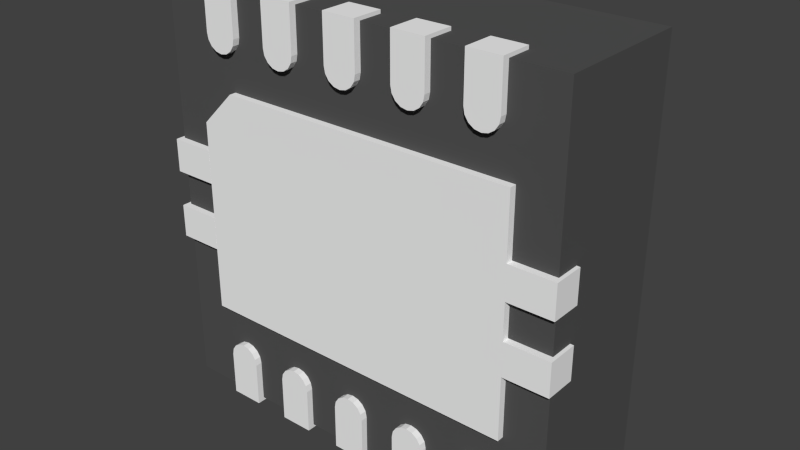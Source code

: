 # Source: VSON10.blend  (saved by Blender 2.92.15; exported with 4.5.12 LTS)
import bpy
from mathutils import Matrix  # noqa: F401  (used for matrix-valued properties, if any)

bpy.ops.wm.read_factory_settings(use_empty=True)
scene = bpy.context.scene
scene.name = 'Scene'

# ---- collections
col_collection_1 = bpy.data.collections.new('Collection 1'); scene.collection.children.link(col_collection_1)

# ---- materials (node trees are filled in below, after node groups)
mat_metal = bpy.data.materials.new('Metal')
mat_metal.alpha_threshold = 0.0
mat_metal.use_transparent_shadow = False
mat_metal.diffuse_color = (0.9201, 0.9201, 0.9201, 1.0)
mat_metal.roughness = 0.5
mat_svgmat = bpy.data.materials.new('SVGMat')
mat_svgmat.alpha_threshold = 0.0
mat_svgmat.use_transparent_shadow = False
mat_svgmat.diffuse_color = (0.5815, 0.5815, 0.5815, 1.0)
mat_svgmat.roughness = 0.5
mat_svgmat.specular_intensity = 0.3
mat_plastic = bpy.data.materials.new('Plastic')
mat_plastic.alpha_threshold = 0.0
mat_plastic.use_transparent_shadow = False
mat_plastic.diffuse_color = (0.087, 0.087, 0.087, 1.0)
mat_plastic.specular_color = (0.01, 0.01, 0.01)
mat_plastic.roughness = 0.5

# ---- material node trees

# ---- world
world_world = bpy.data.worlds.new('World'); scene.world = world_world
world_world.color = (0.05088, 0.05088, 0.05088)
world_world.use_sun_shadow = False
world_world.sun_shadow_jitter_overblur = 0.0
world_world.cycles.sampling_method = 'MANUAL'
world_world.cycles.sample_map_resolution = 256

# ---- meshes
me_plane_001 = bpy.data.meshes.new('Plane.001')
me_plane_001.from_pydata([(-1.12, -1.5, -0.025), (-0.88, -1.5, -0.025), (-1.12, -1.2, -0.025), (-1.12, -1.5, 0.175), (-0.88, -1.5, 0.175), (-1.111, -1.154, -0.025), (-1.085, -1.115, -0.025), (-1.046, -1.089, -0.025), (-1.0, -1.08, -0.025), (-0.9541, -1.089, -0.025), (-0.9151, -1.115, -0.025), (-0.8891, -1.154, -0.025), (-0.88, -1.2, -0.025)], [], [(0, 2, 12, 1), (1, 4, 3, 0), (5, 6, 7, 8, 9, 10, 11, 12, 2)])
me_plane_001.materials.append(mat_metal)
me_plane_001.use_remesh_preserve_volume = False
me_plane_001.use_remesh_preserve_attributes = False
me_plane_001.use_mirror_vertex_groups = False
me_plane_001.update()
me_plane = bpy.data.meshes.new('Plane')
me_plane.from_pydata([(-0.825, -1.2, -0.05), (-0.825, 1.2, -0.05), (0.825, 1.2, -0.05), (-0.825, -1.2, 1.88e-08), (-0.825, 1.2, -1.397e-08), (0.825, 1.2, -1.77e-08), (0.825, -0.95, -0.05), (0.575, -1.2, -0.05), (0.575, -1.2, 1.563e-08), (0.825, -0.95, 1.84e-08)], [], [(6, 2, 5, 9), (0, 7, 8, 3), (1, 0, 3, 4), (2, 1, 4, 5), (3, 8, 9, 5, 4), (8, 7, 6, 9), (0, 1, 2, 6, 7)])
me_plane.materials.append(mat_metal)
me_plane.use_remesh_preserve_volume = False
me_plane.use_remesh_preserve_attributes = False
me_plane.use_mirror_vertex_groups = False
me_plane.update()
me_shapeindexedfaceset = bpy.data.meshes.new('ShapeIndexedFaceSet')
me_shapeindexedfaceset.from_pydata([(-0.3818, 0.09091, 0.0), (-1.432, 1.591, 0.4), (-1.432, 1.591, 0.3), (-1.489, 1.579, 0.4), (-1.489, 1.579, 0.3), (-1.538, 1.547, 0.4), (-1.538, 1.547, 0.3), (-1.57, 1.498, 0.4), (-1.57, 1.498, 0.3), (-1.582, 1.441, 0.4), (-1.582, 1.441, 0.3), (-1.57, 1.384, 0.4), (-1.57, 1.384, 0.3), (-1.538, 1.335, 0.4), (-1.538, 1.335, 0.3), (-1.489, 1.302, 0.4), (-1.489, 1.302, 0.3), (-1.432, 1.291, 0.4), (-1.432, 1.291, 0.3), (-1.374, 1.302, 0.4), (-1.374, 1.302, 0.3), (-1.326, 1.335, 0.4), (-1.326, 1.335, 0.3), (-1.293, 1.384, 0.4), (-1.293, 1.384, 0.3), (-1.282, 1.441, 0.4), (-1.282, 1.441, 0.3), (-1.293, 1.498, 0.4), (-1.293, 1.498, 0.3), (-1.326, 1.547, 0.4), (-1.326, 1.547, 0.3), (-1.374, 1.579, 0.4), (-1.374, 1.579, 0.3)], [], [(1, 2, 4, 3), (3, 4, 6, 5), (5, 6, 8, 7), (7, 8, 10, 9), (9, 10, 12, 11), (11, 12, 14, 13), (13, 14, 16, 15), (15, 16, 18, 17), (17, 18, 20, 19), (19, 20, 22, 21), (21, 22, 24, 23), (23, 24, 26, 25), (25, 26, 28, 27), (27, 28, 30, 29), (4, 2, 32, 30, 28, 26, 24, 22, 20, 18, 16, 14, 12, 10, 8, 6), (31, 32, 2, 1), (29, 30, 32, 31), (1, 3, 5, 7, 9, 11, 13, 15, 17, 19, 21, 23, 25, 27, 29, 31)])
me_shapeindexedfaceset.materials.append(mat_svgmat)
me_shapeindexedfaceset.use_remesh_preserve_volume = False
me_shapeindexedfaceset.use_remesh_preserve_attributes = False
me_shapeindexedfaceset.use_mirror_vertex_groups = False
me_shapeindexedfaceset.update()
me_shapeindexedfaceset_001 = bpy.data.meshes.new('ShapeIndexedFaceSet.001')
me_shapeindexedfaceset_001.from_pydata([(0.0, -5.28e-23, 0.1227), (-1.5, -1.5, 0.01), (1.5, -1.5, 0.01), (-1.5, 1.5, 0.01), (1.5, 1.5, 0.01), (-1.276e-10, 6.382e-11, -0.00584), (-1.5, -1.5, 1.01), (1.5, -1.5, 1.01), (-1.5, 1.5, 1.01), (1.5, 1.5, 1.01)], [(0, 5)], [(1, 2, 7, 6), (1, 6, 8, 3), (6, 7, 9, 8), (1, 3, 4, 2), (3, 8, 9, 4), (7, 2, 4, 9)])
me_shapeindexedfaceset_001.materials.append(mat_plastic)
me_shapeindexedfaceset_001.use_remesh_preserve_volume = False
me_shapeindexedfaceset_001.use_remesh_preserve_attributes = False
me_shapeindexedfaceset_001.use_mirror_vertex_groups = False
me_shapeindexedfaceset_001.update()
me_plane_002 = bpy.data.meshes.new('Plane.002')
me_plane_002.from_pydata([(-1.5, -0.13, -0.025), (-1.5, -0.37, -0.025), (-1.2, -0.13, -0.025), (-1.5, -0.13, 0.175), (-1.5, -0.37, 0.175), (-1.2, -0.37, -0.025)], [], [(0, 2, 5, 1), (1, 4, 3, 0)])
me_plane_002.materials.append(mat_metal)
me_plane_002.use_remesh_preserve_volume = False
me_plane_002.use_remesh_preserve_attributes = False
me_plane_002.use_mirror_vertex_groups = False
me_plane_002.update()

# ---- objects
ob_array_params = bpy.data.objects.new('Array-Params', None)
ob_pins = bpy.data.objects.new('Pins', me_plane_001)
ob_pad = bpy.data.objects.new('Pad', me_plane)
ob_marking = bpy.data.objects.new('Marking', me_shapeindexedfaceset)
ob_package = bpy.data.objects.new('Package', me_shapeindexedfaceset_001)
ob_pins_001 = bpy.data.objects.new('Pins.001', me_plane_002)

# ---- transforms, parenting, visibility, modifiers, constraints
ob_array_params.location = (0.0, 0.0, 0.0)
ob_array_params.rotation_euler = (-1.571, -1.571, 0.0)
ob_array_params.empty_display_type = 'ARROWS'
ob_array_params.empty_image_offset = (0.0, 0.0)
ob_array_params.lineart.crease_threshold = 0.0
ob_pins.location = (5.96e-08, 0.0, -1.192e-07)
ob_pins.rotation_euler = (-1.571, -2.384e-07, 0.0)
ob_pins.lineart.crease_threshold = 0.0
_m = ob_pins.modifiers.new('Solidify', 'SOLIDIFY')
_m.thickness = 0.05
_m.offset = 0.0
_m.use_even_offset = True
_m.nonmanifold_thickness_mode = 'FIXED'
_m.nonmanifold_merge_threshold = 0.0003
_m = ob_pins.modifiers.new('Array', 'ARRAY')
_m.count = 5
_m.use_constant_offset = True
_m.constant_offset_displace = (0.5, 0.0, 0.0)
_m.use_relative_offset = False
_m = ob_pins.modifiers.new('Mirror', 'MIRROR')
_m.mirror_object = ob_array_params
ob_pad.location = (0.0, 0.0, 0.0)
ob_pad.rotation_euler = (-1.571, -1.571, 0.0)
ob_pad.lineart.crease_threshold = 0.0
ob_marking.location = (0.4, 0.63, -0.3)
ob_marking.rotation_euler = (-1.571, -3.142, -0.0)
ob_marking.scale = (-1.0, 1.0, 1.0)
ob_marking.lineart.crease_threshold = 0.0
ob_package.location = (0.0, -0.01, 0.0)
ob_package.rotation_euler = (-1.571, -3.142, -0.0)
ob_package.scale = (-1.0, 1.0, 1.0)
ob_package.lineart.crease_threshold = 0.0
ob_pins_001.location = (5.96e-08, 0.0, -1.192e-07)
ob_pins_001.rotation_euler = (-1.571, -2.384e-07, 0.0)
ob_pins_001.lineart.crease_threshold = 0.0
_m = ob_pins_001.modifiers.new('Solidify', 'SOLIDIFY')
_m.thickness = 0.05
_m.offset = 0.0
_m.use_even_offset = True
_m.nonmanifold_thickness_mode = 'FIXED'
_m.nonmanifold_merge_threshold = 0.0003
_m = ob_pins_001.modifiers.new('Array', 'ARRAY')
_m.use_constant_offset = True
_m.constant_offset_displace = (0.0, 0.5, 0.0)
_m.use_relative_offset = False
_m = ob_pins_001.modifiers.new('Mirror', 'MIRROR')
_m.use_axis = (False, True, False)
_m.mirror_object = ob_array_params

# ---- collection membership
col_collection_1.objects.link(ob_array_params)
col_collection_1.objects.link(ob_pins)
col_collection_1.objects.link(ob_pad)
col_collection_1.objects.link(ob_marking)
col_collection_1.objects.link(ob_package)
col_collection_1.objects.link(ob_pins_001)

# ---- scene / render settings (as saved in the file)
scene.frame_start = 1; scene.frame_end = 250; scene.frame_set(10)
scene.render.engine = 'BLENDER_EEVEE_NEXT'
scene.render.resolution_percentage = 50
scene.render.dither_intensity = 0.0
scene.cycles.use_denoising = False
scene.cycles.samples = 10
scene.cycles.sampling_pattern = 'TABULATED_SOBOL'
scene.cycles.light_sampling_threshold = 0.0
scene.cycles.use_adaptive_sampling = False
scene.cycles.use_light_tree = False
scene.cycles.blur_glossy = 0.0
scene.cycles.pixel_filter_type = 'GAUSSIAN'
scene.cycles.sample_clamp_indirect = 0.0
scene.view_settings.view_transform = 'Standard'
bpy.context.view_layer.update()

# ---- added for rendering (the .blend has no active camera and no usable light): camera, sun
cam_auto = bpy.data.cameras.new('AutoCamera')
cam_auto.lens = 50.0
cam_auto.sensor_width = 36.0
cam_auto.clip_end = 1000.0
ob_auto_camera = bpy.data.objects.new('AutoCamera', cam_auto)
scene.collection.objects.link(ob_auto_camera)
ob_auto_camera.location = (4.11413, -4.44696, 3.2913)
ob_auto_camera.rotation_euler = (1.09748, -7.21219e-08, 0.694738)
scene.camera = ob_auto_camera
light_auto_sun = bpy.data.lights.new('AutoSun', 'SUN')
light_auto_sun.energy = 3.0
light_auto_sun.angle = 0.0523599
ob_auto_sun = bpy.data.objects.new('AutoSun', light_auto_sun)
scene.collection.objects.link(ob_auto_sun)
ob_auto_sun.rotation_euler = (0.872665, 0.174533, 0.523599)
bpy.context.view_layer.update()
